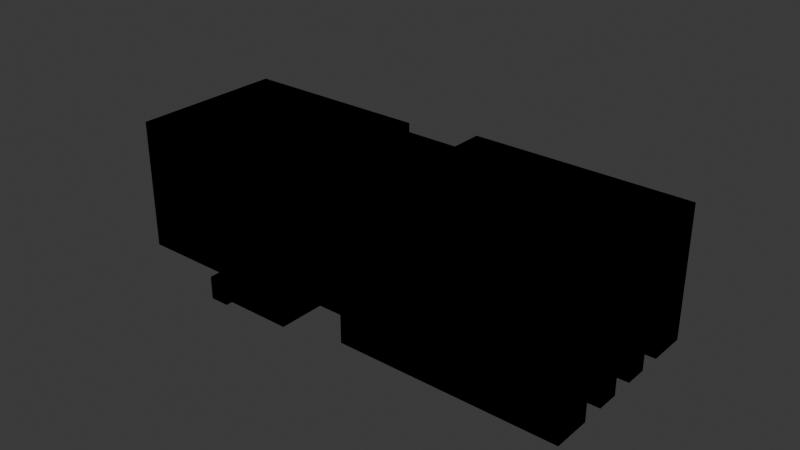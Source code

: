 # Source: level2.blend  (saved by Blender 4.1.24; exported with 4.5.12 LTS)
import bpy
from mathutils import Matrix  # noqa: F401  (used for matrix-valued properties, if any)

bpy.ops.wm.read_factory_settings(use_empty=True)
scene = bpy.context.scene
scene.name = 'Scene'

# ---- collections
col_collection = bpy.data.collections.new('Collection'); scene.collection.children.link(col_collection)

# ---- materials (node trees are filled in below, after node groups)
mat_transparent = bpy.data.materials.new('Transparent')
mat_transparent.surface_render_method = 'BLENDED'
mat_transparent.blend_method = 'BLEND'
mat_transparent.alpha_threshold = 0.0
mat_transparent.roughness = 0.5
mat_transparent.line_color = (0.0, 0.0, 0.0, 1.0)

# ---- node groups
ng_flipfaces = bpy.data.node_groups.new('FlipFaces', 'GeometryNodeTree')
_s = ng_flipfaces.interface.new_socket(name='Geometry', in_out='OUTPUT', socket_type='NodeSocketGeometry')
_s = ng_flipfaces.interface.new_socket(name='Geometry', in_out='INPUT', socket_type='NodeSocketGeometry')
ng_flipfaces.is_modifier = True
_N = ng_flipfaces.nodes; _L = ng_flipfaces.links
n0 = _N.new('NodeGroupInput'); n0.name = 'Group Input'; n0.location = (-340, 0)
n1 = _N.new('NodeGroupOutput'); n1.name = 'Group Output'; n1.location = (200, 0)
n2 = _N.new('GeometryNodeFlipFaces'); n2.name = 'Flip Faces'; n2.location = (-40, -20)
_L.new(n0.outputs[0], n2.inputs[0])
_L.new(n2.outputs[0], n1.inputs[0])
n1.is_active_output = True
ng_collisionshape = bpy.data.node_groups.new('CollisionShape', 'GeometryNodeTree')
_s = ng_collisionshape.interface.new_socket(name='Geometry', in_out='OUTPUT', socket_type='NodeSocketGeometry')
_s = ng_collisionshape.interface.new_socket(name='Geometry', in_out='INPUT', socket_type='NodeSocketGeometry')
_s = ng_collisionshape.interface.new_socket(name='Object', in_out='INPUT', socket_type='NodeSocketObject')
_s = ng_collisionshape.interface.new_socket(name='Value', in_out='INPUT', socket_type='NodeSocketFloat')
_s.default_value = 0.5
_s.min_value = -1e+04
_s.max_value = 1e+04
ng_collisionshape.is_modifier = True
_N = ng_collisionshape.nodes; _L = ng_collisionshape.links
n0 = _N.new('NodeGroupInput'); n0.name = 'Group Input'; n0.location = (-340, 0)
n1 = _N.new('NodeGroupOutput'); n1.name = 'Group Output'; n1.location = (1240, -20)
n2 = _N.new('GeometryNodeObjectInfo'); n2.name = 'Object Info'; n2.location = (-80, 0)
n3 = _N.new('GeometryNodeExtrudeMesh'); n3.name = 'Extrude Mesh'; n3.location = (180, -120)
n3.inputs[4].default_value = False
n4 = _N.new('GeometryNodeJoinGeometry'); n4.name = 'Join Geometry'; n4.location = (800, -20)
n5 = _N.new('GeometryNodeSetMaterial'); n5.name = 'Set Material'; n5.location = (1020, -20)
n5.inputs[2].default_value = mat_transparent
n6 = _N.new('ShaderNodeMath'); n6.name = 'Math'; n6.location = (-20, -360)
n6.operation = 'MULTIPLY'
n6.inputs[1].default_value = -1.0
n7 = _N.new('GeometryNodeExtrudeMesh'); n7.name = 'Extrude Mesh.001'; n7.location = (340, -180)
n7.inputs[4].default_value = False
n8 = _N.new('GeometryNodeExtrudeMesh'); n8.name = 'Extrude Mesh.002'; n8.location = (500, -240)
n8.inputs[4].default_value = False
_L.new(n0.outputs[1], n2.inputs[0])
_L.new(n2.outputs[4], n3.inputs[0])
_L.new(n3.outputs[0], n4.inputs[0])
_L.new(n2.outputs[4], n4.inputs[0])
_L.new(n5.outputs[0], n1.inputs[0])
_L.new(n4.outputs[0], n5.inputs[0])
_L.new(n6.outputs[0], n3.inputs[3])
_L.new(n0.outputs[2], n6.inputs[0])
_L.new(n7.outputs[0], n4.inputs[0])
_L.new(n3.outputs[0], n7.inputs[0])
_L.new(n6.outputs[0], n7.inputs[3])
_L.new(n7.outputs[0], n8.inputs[0])
_L.new(n6.outputs[0], n8.inputs[3])
_L.new(n8.outputs[0], n4.inputs[0])
n1.is_active_output = True
ng_collision = bpy.data.node_groups.new('Collision', 'GeometryNodeTree')
_s = ng_collision.interface.new_socket(name='Geometry', in_out='OUTPUT', socket_type='NodeSocketGeometry')
_s = ng_collision.interface.new_socket(name='Geometry', in_out='INPUT', socket_type='NodeSocketGeometry')
_s = ng_collision.interface.new_socket(name='Object', in_out='INPUT', socket_type='NodeSocketObject')
_s = ng_collision.interface.new_socket(name='Value', in_out='INPUT', socket_type='NodeSocketFloat')
_s.default_value = 0.5
_s.min_value = -1e+04
_s.max_value = 1e+04
ng_collision.is_modifier = True
_N = ng_collision.nodes; _L = ng_collision.links
n0 = _N.new('NodeGroupInput'); n0.name = 'Group Input'; n0.location = (-340, 0)
n1 = _N.new('NodeGroupOutput'); n1.name = 'Group Output'; n1.location = (280, 0)
n2 = _N.new('GeometryNodeGroup'); n2.name = 'Group'; n2.location = (-80, -20)
n2.node_tree = ng_collisionshape
_L.new(n2.outputs[0], n1.inputs[0])
_L.new(n0.outputs[1], n2.inputs[1])
_L.new(n0.outputs[2], n2.inputs[2])
n1.is_active_output = True
ng_geometry_nodes = bpy.data.node_groups.new('Geometry Nodes', 'GeometryNodeTree')
_s = ng_geometry_nodes.interface.new_socket(name='Geometry', in_out='OUTPUT', socket_type='NodeSocketGeometry')
_s = ng_geometry_nodes.interface.new_socket(name='Geometry', in_out='INPUT', socket_type='NodeSocketGeometry')
_s = ng_geometry_nodes.interface.new_socket(name='Object', in_out='INPUT', socket_type='NodeSocketObject')
ng_geometry_nodes.is_modifier = True
_N = ng_geometry_nodes.nodes; _L = ng_geometry_nodes.links
n0 = _N.new('NodeGroupInput'); n0.name = 'Group Input'; n0.location = (-340, 0)
n1 = _N.new('NodeGroupOutput'); n1.name = 'Group Output'; n1.location = (331, 0)
n2 = _N.new('GeometryNodeGroup'); n2.name = 'Group'; n2.location = (-118, -293)
n2.node_tree = ng_collision
n2.inputs[2].default_value = 0.5
n3 = _N.new('GeometryNodeJoinGeometry'); n3.name = 'Join Geometry'; n3.location = (164, 0)
n4 = _N.new('GeometryNodeObjectInfo'); n4.name = 'Object Info'; n4.location = (-177, 129)
n5 = _N.new('GeometryNodeFlipFaces'); n5.name = 'Flip Faces'; n5.location = (-11, -79)
_L.new(n3.outputs[0], n1.inputs[0])
_L.new(n0.outputs[1], n4.inputs[0])
_L.new(n4.outputs[4], n3.inputs[0])
_L.new(n4.outputs[4], n5.inputs[0])
_L.new(n5.outputs[0], n3.inputs[0])
n1.is_active_output = True

# ---- material node trees
mat_transparent.use_nodes = True; mat_transparent.node_tree.nodes.clear()
_N = mat_transparent.node_tree.nodes; _L = mat_transparent.node_tree.links
n0 = _N.new('ShaderNodeOutputMaterial'); n0.name = 'Material Output'; n0.location = (300, 300)
n1 = _N.new('ShaderNodeBsdfPrincipled'); n1.name = 'Principled BSDF'; n1.location = (10, 300)
n1.inputs[3].default_value = 1.45
n1.inputs[4].default_value = 0.0
_L.new(n1.outputs[0], n0.inputs[0])
n0.is_active_output = True

# ---- world
world_world = bpy.data.worlds.new('World'); scene.world = world_world
world_world.use_nodes = True; world_world.node_tree.nodes.clear()
_N = world_world.node_tree.nodes; _L = world_world.node_tree.links
n0 = _N.new('ShaderNodeOutputWorld'); n0.name = 'World Output'; n0.location = (300, 300)
n1 = _N.new('ShaderNodeBackground'); n1.name = 'Background'; n1.location = (10, 300)
n1.inputs[0].default_value = (0.05088, 0.05088, 0.05088, 1.0)
_L.new(n1.outputs[0], n0.inputs[0])
n0.is_active_output = True
world_world.color = (0.05088, 0.05088, 0.05088)
world_world.use_sun_shadow = False
world_world.sun_shadow_jitter_overblur = 0.0

# ---- meshes
me_cube_001 = bpy.data.meshes.new('Cube.001')
me_cube_001.from_pydata([(-3.0, -10.0, 0.0), (-3.0, -10.0, 12.0), (-3.0, -5.0, 0.0), (-3.0, -5.0, 12.0), (3.0, -10.0, 0.0), (3.0, -10.0, 12.0), (3.0, -5.0, 0.0), (3.0, -5.0, 12.0), (-7.66, -5.0, 12.0), (-7.66, -5.0, 0.0), (7.66, -5.0, 0.0), (7.66, -5.0, 12.0), (-7.66, 8.64, 12.0), (-7.66, 8.64, 0.0), (7.66, 8.64, 0.0), (7.66, 8.64, 12.0), (-3.0, -25.0, 0.0), (-3.0, -25.0, 12.0), (3.0, -25.0, 12.0), (3.0, -25.0, 0.0), (-3.0, -30.0, 0.0), (-3.0, -30.0, 12.0), (3.0, -30.0, 12.0), (3.0, -30.0, 0.0), (20.0, -25.0, 12.0), (20.0, -25.0, 0.0), (20.0, -30.0, 12.0), (20.0, -30.0, 0.0), (25.0, -25.0, 12.0), (25.0, -25.0, 0.0), (25.0, -30.0, 12.0), (25.0, -30.0, 0.0), (20.0, -50.0, 12.0), (20.0, -50.0, 0.0), (25.0, -50.0, 12.0), (25.0, -50.0, 0.0), (20.0, -55.0, 12.0), (20.0, -55.0, 0.0), (25.0, -55.0, 12.0), (25.0, -55.0, 0.0), (-10.0, -50.0, 12.0), (-10.0, -50.0, 0.0), (-10.0, -55.0, 12.0), (-10.0, -55.0, 0.0), (-10.0, -46.5, 12.0), (-10.0, -46.5, 0.0), (-10.0, -58.5, 12.0), (-10.0, -58.5, 0.0), (-20.0, -46.5, 12.0), (-20.0, -46.5, 0.0), (-20.0, -58.5, 12.0), (-20.0, -58.5, 0.0), (-19.91, 8.64, 45.0), (-19.91, 8.64, -33.0), (19.91, 8.64, -33.0), (19.91, 8.64, 45.0), (-12.0, 81.0, 16.73), (-12.0, 81.0, -4.726), (12.0, 81.0, -4.726), (12.0, 81.0, 16.73), (-19.91, -1.58, 45.0), (-19.91, -1.58, -33.0), (19.91, -10.92, 45.0), (19.91, -10.92, -33.0), (-19.91, 91.86, 45.0), (-19.91, 91.86, -33.0), (19.91, 101.2, 45.0), (19.91, 101.2, -33.0), (-134.9, -1.58, 45.0), (-134.9, -1.58, -33.0), (134.9, -10.92, 45.0), (134.9, -10.92, -33.0), (-134.9, 91.86, 45.0), (-134.9, 91.86, -33.0), (134.9, 101.2, 45.0), (134.9, 101.2, -33.0), (-19.91, 81.64, 45.0), (-19.91, 81.64, -33.0), (19.91, 81.64, -33.0), (19.91, 81.64, 45.0), (-12.0, 119.0, 16.73), (-12.0, 119.0, -4.726), (12.0, 119.0, -4.726), (12.0, 119.0, 16.73), (-12.0, 139.0, 16.73), (-12.0, 139.0, -4.726), (12.37, 139.0, -4.726), (12.37, 139.0, 16.73), (50.0, 119.0, 16.73), (50.0, 119.0, -4.726), (50.0, 139.0, 16.73), (50.0, 139.0, -4.726), (55.0, 119.0, 16.73), (55.0, 119.0, -4.726), (55.0, 139.0, 16.73), (55.0, 139.0, -4.726), (65.0, 119.0, 16.73), (65.0, 119.0, -4.726), (65.0, 139.0, 16.73), (65.0, 139.0, -4.726), (50.0, 139.0, 4.0), (55.0, 139.0, 4.0), (52.5, 139.0, 16.73), (52.5, 139.0, -4.726), (52.5, 139.0, 4.0), (50.0, 160.0, 4.0), (50.0, 160.0, -4.726), (55.0, 160.0, 4.0), (55.0, 160.0, -4.726), (52.5, 160.0, -4.726), (52.5, 160.0, 4.0), (30.0, 139.0, 4.0), (30.0, 139.0, -4.726), (30.0, 160.0, 4.0), (30.0, 160.0, -4.726), (52.5, 139.0, 11.0), (55.0, 139.0, 11.0), (50.0, 139.0, 11.0), (52.5, 160.0, 11.0), (55.0, 160.0, 11.0), (50.0, 160.0, 11.0), (30.0, 139.0, 11.0), (30.0, 160.0, 11.0), (134.9, -10.92, 33.86), (134.9, -10.92, 22.71), (134.9, -10.92, 11.57), (134.9, -10.92, 0.4286), (134.9, -10.92, -10.71), (134.9, -10.92, -21.86), (134.9, 101.2, 33.86), (134.9, 101.2, 22.71), (134.9, 101.2, 11.57), (134.9, 101.2, 0.4286), (134.9, 101.2, -10.71), (134.9, 101.2, -21.86), (134.9, 11.77, -33.0), (134.9, 25.12, -33.0), (134.9, 38.47, -33.0), (134.9, 51.81, -33.0), (134.9, 65.16, -33.0), (134.9, 78.51, -33.0), (134.9, 78.51, 45.0), (134.9, 65.16, 45.0), (134.9, 51.81, 45.0), (134.9, 38.47, 45.0), (134.9, 25.12, 45.0), (134.9, 11.77, 45.0), (134.9, 11.77, 33.86), (134.9, 25.12, 33.86), (134.9, 38.47, 33.86), (134.9, 51.81, 33.86), (134.9, 65.16, 33.86), (134.9, 78.51, 33.86), (134.9, 11.77, 22.71), (134.9, 25.12, 22.71), (134.9, 38.47, 22.71), (134.9, 51.81, 22.71), (134.9, 65.16, 22.71), (134.9, 78.51, 22.71), (134.9, 11.77, 11.57), (134.9, 25.12, 11.57), (134.9, 38.47, 11.57), (134.9, 51.81, 11.57), (134.9, 65.16, 11.57), (134.9, 78.51, 11.57), (134.9, 11.77, 0.4286), (134.9, 25.12, 0.4286), (134.9, 38.47, 0.4286), (134.9, 51.81, 0.4286), (134.9, 65.16, 0.4286), (134.9, 78.51, 0.4286), (134.9, 11.77, -10.71), (134.9, 25.12, -10.71), (134.9, 38.47, -10.71), (134.9, 51.81, -10.71), (134.9, 65.16, -10.71), (134.9, 78.51, -10.71), (134.9, 11.77, -21.86), (134.9, 25.12, -21.86), (134.9, 38.47, -21.86), (134.9, 51.81, -21.86), (134.9, 65.16, -21.86), (134.9, 78.51, -21.86), (149.9, -10.92, -21.86), (149.9, -10.92, -33.0), (149.9, 101.2, -21.86), (149.9, 101.2, -33.0), (149.9, 78.51, -33.0), (149.9, 11.77, 45.0), (149.9, -10.92, 45.0), (149.9, -10.92, 33.86), (149.9, -10.92, 22.71), (149.9, -10.92, 11.57), (149.9, -10.92, 0.4286), (149.9, -10.92, -10.71), (149.9, 101.2, 45.0), (149.9, 101.2, 33.86), (149.9, 101.2, 22.71), (149.9, 101.2, 11.57), (149.9, 101.2, 0.4286), (149.9, 101.2, -10.71), (149.9, 11.77, -33.0), (149.9, 25.12, -33.0), (149.9, 38.47, -33.0), (149.9, 51.81, -33.0), (149.9, 65.16, -33.0), (149.9, 78.51, 45.0), (149.9, 65.16, 45.0), (149.9, 51.81, 45.0), (149.9, 38.47, 45.0), (149.9, 25.12, 45.0), (149.9, 78.51, 33.86), (149.9, 11.77, 33.86), (149.9, 25.12, 33.86), (149.9, 38.47, 33.86), (149.9, 51.81, 33.86), (149.9, 65.16, 33.86), (149.9, 78.51, 22.71), (149.9, 11.77, 22.71), (149.9, 25.12, 22.71), (149.9, 38.47, 22.71), (149.9, 51.81, 22.71), (149.9, 65.16, 22.71), (149.9, 78.51, 11.57), (149.9, 11.77, 11.57), (149.9, 25.12, 11.57), (149.9, 38.47, 11.57), (149.9, 51.81, 11.57), (149.9, 65.16, 11.57), (149.9, 78.51, 0.4286), (149.9, 11.77, 0.4286), (149.9, 25.12, 0.4286), (149.9, 38.47, 0.4286), (149.9, 51.81, 0.4286), (149.9, 65.16, 0.4286), (149.9, 78.51, -10.71), (149.9, 11.77, -10.71), (149.9, 25.12, -10.71), (149.9, 38.47, -10.71), (149.9, 51.81, -10.71), (149.9, 65.16, -10.71), (149.9, 78.51, -21.86), (149.9, 11.77, -21.86), (149.9, 25.12, -21.86), (149.9, 38.47, -21.86), (149.9, 51.81, -21.86), (149.9, 65.16, -21.86)], [], [(0, 1, 3, 2), (7, 6, 10, 11), (6, 7, 5, 4), (0, 4, 19, 16), (2, 6, 4, 0), (7, 3, 1, 5), (10, 9, 13, 14), (6, 2, 9, 10), (3, 7, 11, 8), (2, 3, 8, 9), (12, 15, 55, 52), (8, 11, 15, 12), (9, 8, 12, 13), (11, 10, 14, 15), (16, 19, 23, 20), (5, 1, 17, 18), (4, 5, 18, 19), (1, 0, 16, 17), (23, 22, 21, 20), (17, 16, 20, 21), (18, 17, 21, 22), (18, 22, 26, 24), (27, 25, 29, 31), (22, 23, 27, 26), (19, 18, 24, 25), (23, 19, 25, 27), (29, 28, 30, 31), (25, 24, 28, 29), (24, 26, 30, 28), (30, 26, 32, 34), (34, 32, 36, 38), (27, 31, 35, 33), (31, 30, 34, 35), (26, 27, 33, 32), (36, 37, 39, 38), (35, 34, 38, 39), (33, 35, 39, 37), (36, 32, 40, 42), (40, 41, 45, 44), (37, 36, 42, 43), (33, 37, 43, 41), (32, 33, 41, 40), (45, 47, 51, 49), (41, 43, 47, 45), (43, 42, 46, 47), (42, 40, 44, 46), (48, 49, 51, 50), (47, 46, 50, 51), (46, 44, 48, 50), (44, 45, 49, 48), (52, 76, 64, 60), (13, 12, 52, 53), (15, 14, 54, 55), (14, 13, 53, 54), (56, 59, 83, 80), (54, 53, 77, 78), (52, 55, 79, 76), (76, 77, 65, 64), (62, 63, 71, 128, 127, 126, 125, 124, 123, 70), (67, 66, 74, 129, 130, 131, 132, 133, 134, 75), (79, 55, 62, 66), (53, 52, 60, 61), (78, 79, 66, 67), (77, 53, 61, 65), (55, 54, 63, 62), (54, 78, 67, 63), (179, 173, 238, 244), (69, 68, 72, 73), (65, 61, 69, 73), (63, 67, 75, 140, 139, 138, 137, 136, 135, 71), (64, 65, 73, 72), (61, 60, 68, 69), (60, 64, 72, 68), (66, 62, 70, 146, 145, 144, 143, 142, 141, 74), (56, 57, 77, 76), (57, 58, 78, 77), (59, 56, 76, 79), (58, 59, 79, 78), (81, 80, 84, 85), (57, 56, 80, 81), (59, 58, 82, 83), (58, 57, 81, 82), (85, 84, 87, 86), (86, 87, 90, 100, 91), (82, 81, 85, 86), (80, 83, 87, 84), (90, 88, 92, 94, 102), (83, 82, 89, 88), (82, 86, 91, 89), (87, 83, 88, 90), (93, 95, 99, 97), (104, 102, 94, 101), (89, 91, 103, 95, 93), (88, 89, 93, 92), (96, 97, 99, 98), (92, 93, 97, 96), (94, 92, 96, 98), (95, 101, 94, 98, 99), (103, 91, 106, 109), (95, 103, 109, 108), (100, 90, 102, 104), (109, 110, 107, 108), (106, 105, 110, 109), (91, 100, 111, 112), (104, 101, 116, 115), (101, 95, 108, 107), (107, 110, 118, 119), (112, 111, 113, 114), (105, 106, 114, 113), (113, 111, 121, 122), (106, 91, 112, 114), (115, 116, 119, 118), (117, 115, 118, 120), (117, 120, 122, 121), (111, 100, 117, 121), (110, 105, 120, 118), (101, 107, 119, 116), (105, 113, 122, 120), (100, 104, 115, 117), (141, 152, 211, 206), (172, 178, 243, 237), (74, 141, 206, 195), (151, 142, 207, 216), (177, 171, 236, 242), (143, 150, 215, 208), (170, 176, 235, 229), (146, 147, 148, 145), (138, 139, 205, 204), (144, 149, 150, 143), (149, 144, 209, 214), (142, 151, 152, 141), (175, 169, 234, 240), (147, 153, 154, 148), (145, 148, 213, 210), (149, 155, 156, 150), (168, 174, 239, 233), (151, 157, 158, 152), (136, 137, 203, 202), (153, 159, 160, 154), (147, 146, 188, 212), (155, 161, 162, 156), (173, 167, 232, 238), (157, 163, 164, 158), (166, 172, 237, 231), (159, 165, 166, 160), (71, 135, 201, 184), (161, 167, 168, 162), (171, 165, 230, 236), (163, 169, 170, 164), (134, 133, 200, 185), (165, 171, 172, 166), (164, 170, 229, 223), (167, 173, 174, 168), (133, 132, 199, 200), (169, 175, 176, 170), (169, 163, 228, 234), (171, 177, 178, 172), (132, 131, 198, 199), (173, 179, 180, 174), (162, 168, 233, 227), (175, 181, 182, 176), (131, 130, 197, 198), (177, 135, 136, 178), (167, 161, 226, 232), (179, 137, 138, 180), (130, 129, 196, 197), (181, 139, 140, 182), (241, 187, 186, 185), (206, 211, 196, 195), (211, 217, 197, 196), (217, 223, 198, 197), (223, 229, 199, 198), (229, 235, 200, 199), (235, 241, 185, 200), (189, 190, 212, 188), (210, 213, 214, 209), (208, 215, 216, 207), (190, 191, 218, 212), (213, 219, 220, 214), (215, 221, 222, 216), (191, 192, 224, 218), (219, 225, 226, 220), (221, 227, 228, 222), (192, 193, 230, 224), (225, 231, 232, 226), (227, 233, 234, 228), (193, 194, 236, 230), (231, 237, 238, 232), (233, 239, 240, 234), (194, 183, 242, 236), (237, 243, 244, 238), (239, 245, 246, 240), (183, 184, 201, 242), (243, 202, 203, 244), (245, 204, 205, 246), (153, 147, 212, 218), (142, 143, 208, 207), (174, 180, 245, 239), (148, 154, 219, 213), (181, 175, 240, 246), (155, 149, 214, 220), (144, 145, 210, 209), (176, 182, 241, 235), (150, 156, 221, 215), (135, 177, 242, 201), (157, 151, 216, 222), (128, 71, 184, 183), (178, 136, 202, 243), (152, 158, 217, 211), (137, 179, 244, 203), (159, 153, 218, 224), (75, 134, 185, 186), (70, 123, 190, 189), (180, 138, 204, 245), (154, 160, 225, 219), (140, 75, 186, 187), (123, 124, 191, 190), (139, 181, 246, 205), (161, 155, 220, 226), (146, 70, 189, 188), (124, 125, 192, 191), (182, 140, 187, 241), (156, 162, 227, 221), (125, 126, 193, 192), (163, 157, 222, 228), (126, 127, 194, 193), (158, 164, 223, 217), (127, 128, 183, 194), (165, 159, 224, 230), (129, 74, 195, 196), (160, 166, 231, 225)])
_uv = me_cube_001.uv_layers.new(name='UVMap')
_uv.uv.foreach_set('vector', [0.375, 0.0, 0.625, 0.0, 0.625, 0.25, 0.375, 0.25, 0.625, 0.5, 0.375, 0.5, 0.375, 0.5, 0.625, 0.5, 0.375, 0.5, 0.625, 0.5, 0.625, 0.75, 0.375, 0.75, 0.125, 0.75, 0.375, 0.75, 0.375, 0.75, 0.125, 0.75, 0.125, 0.5, 0.375, 0.5, 0.375, 0.75, 0.125, 0.75, 0.625, 0.5, 0.875, 0.5, 0.875, 0.75, 0.625, 0.75, 0.375, 0.5, 0.125, 0.5, 0.125, 0.5, 0.375, 0.5, 0.375, 0.5, 0.125, 0.5, 0.125, 0.5, 0.375, 0.5, 0.875, 0.5, 0.625, 0.5, 0.625, 0.5, 0.875, 0.5, 0.375, 0.25, 0.625, 0.25, 0.625, 0.25, 0.375, 0.25, 0.875, 0.5, 0.625, 0.5, 0.625, 0.5, 0.875, 0.5, 0.875, 0.5, 0.625, 0.5, 0.625, 0.5, 0.875, 0.5, 0.375, 0.25, 0.625, 0.25, 0.625, 0.25, 0.375, 0.25, 0.625, 0.5, 0.375, 0.5, 0.375, 0.5, 0.625, 0.5, 0.125, 0.75, 0.375, 0.75, 0.375, 0.75, 0.125, 0.75, 0.625, 0.75, 0.875, 0.75, 0.875, 0.75, 0.625, 0.75, 0.375, 0.75, 0.625, 0.75, 0.625, 0.75, 0.375, 0.75, 0.625, 0.0, 0.375, 0.0, 0.375, 0.0, 0.625, 0.0, 0.375, 0.75, 0.625, 0.75, 0.625, 1.0, 0.375, 1.0, 0.625, 0.0, 0.375, 0.0, 0.375, 0.0, 0.625, 0.0, 0.625, 0.75, 0.875, 0.75, 0.875, 0.75, 0.625, 0.75, 0.625, 0.75, 0.625, 0.75, 0.625, 0.75, 0.625, 0.75, 0.375, 0.75, 0.375, 0.75, 0.375, 0.75, 0.375, 0.75, 0.625, 0.75, 0.375, 0.75, 0.375, 0.75, 0.625, 0.75, 0.375, 0.75, 0.625, 0.75, 0.625, 0.75, 0.375, 0.75, 0.375, 0.75, 0.375, 0.75, 0.375, 0.75, 0.375, 0.75, 0.375, 0.75, 0.625, 0.75, 0.625, 0.75, 0.375, 0.75, 0.375, 0.75, 0.625, 0.75, 0.625, 0.75, 0.375, 0.75, 0.625, 0.75, 0.625, 0.75, 0.625, 0.75, 0.625, 0.75, 0.625, 0.75, 0.625, 0.75, 0.625, 0.75, 0.625, 0.75, 0.625, 0.75, 0.625, 0.75, 0.625, 0.75, 0.625, 0.75, 0.375, 0.75, 0.375, 0.75, 0.375, 0.75, 0.375, 0.75, 0.375, 0.75, 0.625, 0.75, 0.625, 0.75, 0.375, 0.75, 0.625, 0.75, 0.375, 0.75, 0.375, 0.75, 0.625, 0.75, 0.625, 0.75, 0.375, 0.75, 0.375, 0.75, 0.625, 0.75, 0.375, 0.75, 0.625, 0.75, 0.625, 0.75, 0.375, 0.75, 0.375, 0.75, 0.375, 0.75, 0.375, 0.75, 0.375, 0.75, 0.625, 0.75, 0.625, 0.75, 0.625, 0.75, 0.625, 0.75, 0.625, 0.75, 0.375, 0.75, 0.375, 0.75, 0.625, 0.75, 0.375, 0.75, 0.625, 0.75, 0.625, 0.75, 0.375, 0.75, 0.375, 0.75, 0.375, 0.75, 0.375, 0.75, 0.375, 0.75, 0.625, 0.75, 0.375, 0.75, 0.375, 0.75, 0.625, 0.75, 0.375, 0.75, 0.375, 0.75, 0.375, 0.75, 0.375, 0.75, 0.375, 0.75, 0.375, 0.75, 0.375, 0.75, 0.375, 0.75, 0.375, 0.75, 0.625, 0.75, 0.625, 0.75, 0.375, 0.75, 0.625, 0.75, 0.625, 0.75, 0.625, 0.75, 0.625, 0.75, 0.625, 0.75, 0.375, 0.75, 0.375, 0.75, 0.625, 0.75, 0.375, 0.75, 0.625, 0.75, 0.625, 0.75, 0.375, 0.75, 0.625, 0.75, 0.625, 0.75, 0.625, 0.75, 0.625, 0.75, 0.625, 0.75, 0.375, 0.75, 0.375, 0.75, 0.625, 0.75, 0.875, 0.5, 0.875, 0.5, 0.875, 0.5, 0.875, 0.5, 0.375, 0.25, 0.625, 0.25, 0.625, 0.25, 0.375, 0.25, 0.625, 0.5, 0.375, 0.5, 0.375, 0.5, 0.625, 0.5, 0.375, 0.5, 0.125, 0.5, 0.125, 0.5, 0.375, 0.5, 0.5859, 0.3265, 0.5859, 0.4235, 0.5859, 0.4235, 0.5859, 0.3265, 0.375, 0.5, 0.125, 0.5, 0.125, 0.5, 0.375, 0.5, 0.875, 0.5, 0.625, 0.5, 0.625, 0.5, 0.875, 0.5, 0.625, 0.25, 0.375, 0.25, 0.375, 0.25, 0.625, 0.25, 0.625, 0.5, 0.375, 0.5, 0.375, 0.5, 0.4107, 0.5, 0.4464, 0.5, 0.4821, 0.5, 0.5179, 0.5, 0.5536, 0.5, 0.5893, 0.5, 0.625, 0.5, 0.375, 0.5, 0.625, 0.5, 0.625, 0.5, 0.5893, 0.5, 0.5536, 0.5, 0.5179, 0.5, 0.4821, 0.5, 0.4464, 0.5, 0.4107, 0.5, 0.375, 0.5, 0.625, 0.5, 0.625, 0.5, 0.625, 0.5, 0.625, 0.5, 0.375, 0.25, 0.625, 0.25, 0.625, 0.25, 0.375, 0.25, 0.375, 0.5, 0.625, 0.5, 0.625, 0.5, 0.375, 0.5, 0.125, 0.5, 0.125, 0.5, 0.125, 0.5, 0.125, 0.5, 0.625, 0.5, 0.375, 0.5, 0.375, 0.5, 0.625, 0.5, 0.375, 0.5, 0.375, 0.5, 0.375, 0.5, 0.375, 0.5, 0.4107, 0.5, 0.4464, 0.5, 0.4464, 0.5, 0.4107, 0.5, 0.375, 0.25, 0.625, 0.25, 0.625, 0.25, 0.375, 0.25, 0.125, 0.5, 0.125, 0.5, 0.125, 0.5, 0.125, 0.5, 0.375, 0.5, 0.375, 0.5, 0.375, 0.5, 0.375, 0.5, 0.375, 0.5, 0.375, 0.5, 0.375, 0.5, 0.375, 0.5, 0.375, 0.5, 0.375, 0.5, 0.625, 0.25, 0.375, 0.25, 0.375, 0.25, 0.625, 0.25, 0.375, 0.25, 0.625, 0.25, 0.625, 0.25, 0.375, 0.25, 0.875, 0.5, 0.875, 0.5, 0.875, 0.5, 0.875, 0.5, 0.625, 0.5, 0.625, 0.5, 0.625, 0.5, 0.625, 0.5, 0.625, 0.5, 0.625, 0.5, 0.625, 0.5, 0.625, 0.5, 0.625, 0.5, 0.625, 0.5, 0.5859, 0.3265, 0.4141, 0.3265, 0.375, 0.25, 0.625, 0.25, 0.4141, 0.3265, 0.4141, 0.4235, 0.375, 0.5, 0.375, 0.25, 0.5859, 0.4235, 0.5859, 0.3265, 0.625, 0.25, 0.625, 0.5, 0.4141, 0.4235, 0.5859, 0.4235, 0.625, 0.5, 0.375, 0.5, 0.4141, 0.3265, 0.5859, 0.3265, 0.5859, 0.3265, 0.4141, 0.3265, 0.4141, 0.3265, 0.5859, 0.3265, 0.5859, 0.3265, 0.4141, 0.3265, 0.5859, 0.4235, 0.4141, 0.4235, 0.4141, 0.4235, 0.5859, 0.4235, 0.4141, 0.4235, 0.4141, 0.3265, 0.4141, 0.3265, 0.4141, 0.4235, 0.4141, 0.3265, 0.5859, 0.3265, 0.5859, 0.4235, 0.4141, 0.4235, 0.4141, 0.4235, 0.5859, 0.4235, 0.5859, 0.4235, 0.5, 0.4235, 0.4141, 0.4235, 0.4141, 0.4235, 0.4141, 0.3265, 0.4141, 0.3265, 0.4141, 0.4235, 0.5859, 0.3265, 0.5859, 0.4235, 0.5859, 0.4235, 0.5859, 0.3265, 0.5859, 0.4235, 0.5859, 0.4235, 0.5859, 0.4235, 0.5859, 0.4235, 0.5859, 0.4235, 0.5859, 0.4235, 0.4141, 0.4235, 0.4141, 0.4235, 0.5859, 0.4235, 0.4141, 0.4235, 0.4141, 0.4235, 0.4141, 0.4235, 0.4141, 0.4235, 0.5859, 0.4235, 0.5859, 0.4235, 0.5859, 0.4235, 0.5859, 0.4235, 0.4141, 0.4235, 0.4141, 0.4235, 0.4141, 0.4235, 0.4141, 0.4235, 0.5, 0.4235, 0.5859, 0.4235, 0.5859, 0.4235, 0.5, 0.4235, 0.4141, 0.4235, 0.4141, 0.4235, 0.4141, 0.4235, 0.4141, 0.4235, 0.4141, 0.4235, 0.5859, 0.4235, 0.4141, 0.4235, 0.4141, 0.4235, 0.5859, 0.4235, 0.5859, 0.4235, 0.4141, 0.4235, 0.4141, 0.4235, 0.5859, 0.4235, 0.5859, 0.4235, 0.4141, 0.4235, 0.4141, 0.4235, 0.5859, 0.4235, 0.5859, 0.4235, 0.5859, 0.4235, 0.5859, 0.4235, 0.5859, 0.4235, 0.4141, 0.4235, 0.5, 0.4235, 0.5859, 0.4235, 0.5859, 0.4235, 0.4141, 0.4235, 0.4141, 0.4235, 0.4141, 0.4235, 0.4141, 0.4235, 0.4141, 0.4235, 0.4141, 0.4235, 0.4141, 0.4235, 0.4141, 0.4235, 0.4141, 0.4235, 0.5, 0.4235, 0.5859, 0.4235, 0.5859, 0.4235, 0.5, 0.4235, 0.4141, 0.4235, 0.5, 0.4235, 0.5, 0.4235, 0.4141, 0.4235, 0.4141, 0.4235, 0.5, 0.4235, 0.5, 0.4235, 0.4141, 0.4235, 0.4141, 0.4235, 0.5, 0.4235, 0.5, 0.4235, 0.4141, 0.4235, 0.5, 0.4235, 0.5, 0.4235, 0.5, 0.4235, 0.5, 0.4235, 0.5, 0.4235, 0.4141, 0.4235, 0.4141, 0.4235, 0.5, 0.4235, 0.5, 0.4235, 0.5, 0.4235, 0.5, 0.4235, 0.5, 0.4235, 0.4141, 0.4235, 0.5, 0.4235, 0.5, 0.4235, 0.4141, 0.4235, 0.5, 0.4235, 0.4141, 0.4235, 0.4141, 0.4235, 0.5, 0.4235, 0.5, 0.4235, 0.5, 0.4235, 0.5, 0.4235, 0.5, 0.4235, 0.4141, 0.4235, 0.4141, 0.4235, 0.4141, 0.4235, 0.4141, 0.4235, 0.5, 0.4235, 0.5, 0.4235, 0.5, 0.4235, 0.5, 0.4235, 0.5, 0.4235, 0.5, 0.4235, 0.5, 0.4235, 0.5, 0.4235, 0.5, 0.4235, 0.5, 0.4235, 0.5, 0.4235, 0.5, 0.4235, 0.5, 0.4235, 0.5, 0.4235, 0.5, 0.4235, 0.5, 0.4235, 0.5, 0.4235, 0.5, 0.4235, 0.5, 0.4235, 0.5, 0.4235, 0.5, 0.4235, 0.5, 0.4235, 0.5, 0.4235, 0.5, 0.4235, 0.5, 0.4235, 0.5, 0.4235, 0.5, 0.4235, 0.5, 0.4235, 0.5, 0.4235, 0.5, 0.4235, 0.5, 0.4235, 0.5, 0.4235, 0.625, 0.5, 0.5893, 0.5, 0.5893, 0.5, 0.625, 0.5, 0.4464, 0.5, 0.4107, 0.5, 0.4107, 0.5, 0.4464, 0.5, 0.625, 0.5, 0.625, 0.5, 0.625, 0.5, 0.625, 0.5, 0.5893, 0.5, 0.625, 0.5, 0.625, 0.5, 0.5893, 0.5, 0.4107, 0.5, 0.4464, 0.5, 0.4464, 0.5, 0.4107, 0.5, 0.625, 0.5, 0.5893, 0.5, 0.5893, 0.5, 0.625, 0.5, 0.4821, 0.5, 0.4464, 0.5, 0.4464, 0.5, 0.4821, 0.5, 0.625, 0.5, 0.5893, 0.5, 0.5893, 0.5, 0.625, 0.5, 0.375, 0.5, 0.375, 0.5, 0.375, 0.5, 0.375, 0.5, 0.625, 0.5, 0.5893, 0.5, 0.5893, 0.5, 0.625, 0.5, 0.5893, 0.5, 0.625, 0.5, 0.625, 0.5, 0.5893, 0.5, 0.625, 0.5, 0.5893, 0.5, 0.5893, 0.5, 0.625, 0.5, 0.4464, 0.5, 0.4821, 0.5, 0.4821, 0.5, 0.4464, 0.5, 0.5893, 0.5, 0.5536, 0.5, 0.5536, 0.5, 0.5893, 0.5, 0.625, 0.5, 0.5893, 0.5, 0.5893, 0.5, 0.625, 0.5, 0.5893, 0.5, 0.5536, 0.5, 0.5536, 0.5, 0.5893, 0.5, 0.4821, 0.5, 0.4464, 0.5, 0.4464, 0.5, 0.4821, 0.5, 0.5893, 0.5, 0.5536, 0.5, 0.5536, 0.5, 0.5893, 0.5, 0.375, 0.5, 0.375, 0.5, 0.375, 0.5, 0.375, 0.5, 0.5536, 0.5, 0.5179, 0.5, 0.5179, 0.5, 0.5536, 0.5, 0.5893, 0.5, 0.625, 0.5, 0.625, 0.5, 0.5893, 0.5, 0.5536, 0.5, 0.5179, 0.5, 0.5179, 0.5, 0.5536, 0.5, 0.4464, 0.5, 0.4821, 0.5, 0.4821, 0.5, 0.4464, 0.5, 0.5536, 0.5, 0.5179, 0.5, 0.5179, 0.5, 0.5536, 0.5, 0.4821, 0.5, 0.4464, 0.5, 0.4464, 0.5, 0.4821, 0.5, 0.5179, 0.5, 0.4821, 0.5, 0.4821, 0.5, 0.5179, 0.5, 0.375, 0.5, 0.375, 0.5, 0.375, 0.5, 0.375, 0.5, 0.5179, 0.5, 0.4821, 0.5, 0.4821, 0.5, 0.5179, 0.5, 0.4464, 0.5, 0.4821, 0.5, 0.4821, 0.5, 0.4464, 0.5, 0.5179, 0.5, 0.4821, 0.5, 0.4821, 0.5, 0.5179, 0.5, 0.4107, 0.5, 0.4464, 0.5, 0.4464, 0.5, 0.4107, 0.5, 0.4821, 0.5, 0.4464, 0.5, 0.4464, 0.5, 0.4821, 0.5, 0.5179, 0.5, 0.4821, 0.5, 0.4821, 0.5, 0.5179, 0.5, 0.4821, 0.5, 0.4464, 0.5, 0.4464, 0.5, 0.4821, 0.5, 0.4464, 0.5, 0.4821, 0.5, 0.4821, 0.5, 0.4464, 0.5, 0.4821, 0.5, 0.4464, 0.5, 0.4464, 0.5, 0.4821, 0.5, 0.4821, 0.5, 0.5179, 0.5, 0.5179, 0.5, 0.4821, 0.5, 0.4464, 0.5, 0.4107, 0.5, 0.4107, 0.5, 0.4464, 0.5, 0.4821, 0.5, 0.5179, 0.5, 0.5179, 0.5, 0.4821, 0.5, 0.4464, 0.5, 0.4107, 0.5, 0.4107, 0.5, 0.4464, 0.5, 0.5179, 0.5, 0.4821, 0.5, 0.4821, 0.5, 0.5179, 0.5, 0.4464, 0.5, 0.4107, 0.5, 0.4107, 0.5, 0.4464, 0.5, 0.5179, 0.5, 0.5536, 0.5, 0.5536, 0.5, 0.5179, 0.5, 0.4107, 0.5, 0.375, 0.5, 0.375, 0.5, 0.4107, 0.5, 0.4821, 0.5, 0.5179, 0.5, 0.5179, 0.5, 0.4821, 0.5, 0.4107, 0.5, 0.375, 0.5, 0.375, 0.5, 0.4107, 0.5, 0.5536, 0.5, 0.5893, 0.5, 0.5893, 0.5, 0.5536, 0.5, 0.4107, 0.5, 0.375, 0.5, 0.375, 0.5, 0.4107, 0.5, 0.4107, 0.5, 0.375, 0.5, 0.375, 0.5, 0.4107, 0.5, 0.625, 0.5, 0.5893, 0.5, 0.5893, 0.5, 0.625, 0.5, 0.5893, 0.5, 0.5536, 0.5, 0.5536, 0.5, 0.5893, 0.5, 0.5536, 0.5, 0.5179, 0.5, 0.5179, 0.5, 0.5536, 0.5, 0.5179, 0.5, 0.4821, 0.5, 0.4821, 0.5, 0.5179, 0.5, 0.4821, 0.5, 0.4464, 0.5, 0.4464, 0.5, 0.4821, 0.5, 0.4464, 0.5, 0.4107, 0.5, 0.4107, 0.5, 0.4464, 0.5, 0.625, 0.5, 0.5893, 0.5, 0.5893, 0.5, 0.625, 0.5, 0.625, 0.5, 0.5893, 0.5, 0.5893, 0.5, 0.625, 0.5, 0.625, 0.5, 0.5893, 0.5, 0.5893, 0.5, 0.625, 0.5, 0.5893, 0.5, 0.5536, 0.5, 0.5536, 0.5, 0.5893, 0.5, 0.5893, 0.5, 0.5536, 0.5, 0.5536, 0.5, 0.5893, 0.5, 0.5893, 0.5, 0.5536, 0.5, 0.5536, 0.5, 0.5893, 0.5, 0.5536, 0.5, 0.5179, 0.5, 0.5179, 0.5, 0.5536, 0.5, 0.5536, 0.5, 0.5179, 0.5, 0.5179, 0.5, 0.5536, 0.5, 0.5536, 0.5, 0.5179, 0.5, 0.5179, 0.5, 0.5536, 0.5, 0.5179, 0.5, 0.4821, 0.5, 0.4821, 0.5, 0.5179, 0.5, 0.5179, 0.5, 0.4821, 0.5, 0.4821, 0.5, 0.5179, 0.5, 0.5179, 0.5, 0.4821, 0.5, 0.4821, 0.5, 0.5179, 0.5, 0.4821, 0.5, 0.4464, 0.5, 0.4464, 0.5, 0.4821, 0.5, 0.4821, 0.5, 0.4464, 0.5, 0.4464, 0.5, 0.4821, 0.5, 0.4821, 0.5, 0.4464, 0.5, 0.4464, 0.5, 0.4821, 0.5, 0.4464, 0.5, 0.4107, 0.5, 0.4107, 0.5, 0.4464, 0.5, 0.4464, 0.5, 0.4107, 0.5, 0.4107, 0.5, 0.4464, 0.5, 0.4464, 0.5, 0.4107, 0.5, 0.4107, 0.5, 0.4464, 0.5, 0.4107, 0.5, 0.375, 0.5, 0.375, 0.5, 0.4107, 0.5, 0.4107, 0.5, 0.375, 0.5, 0.375, 0.5, 0.4107, 0.5, 0.4107, 0.5, 0.375, 0.5, 0.375, 0.5, 0.4107, 0.5, 0.5536, 0.5, 0.5893, 0.5, 0.5893, 0.5, 0.5536, 0.5, 0.625, 0.5, 0.625, 0.5, 0.625, 0.5, 0.625, 0.5, 0.4464, 0.5, 0.4107, 0.5, 0.4107, 0.5, 0.4464, 0.5, 0.5893, 0.5, 0.5536, 0.5, 0.5536, 0.5, 0.5893, 0.5, 0.4107, 0.5, 0.4464, 0.5, 0.4464, 0.5, 0.4107, 0.5, 0.5536, 0.5, 0.5893, 0.5, 0.5893, 0.5, 0.5536, 0.5, 0.625, 0.5, 0.625, 0.5, 0.625, 0.5, 0.625, 0.5, 0.4464, 0.5, 0.4107, 0.5, 0.4107, 0.5, 0.4464, 0.5, 0.5893, 0.5, 0.5536, 0.5, 0.5536, 0.5, 0.5893, 0.5, 0.375, 0.5, 0.4107, 0.5, 0.4107, 0.5, 0.375, 0.5, 0.5536, 0.5, 0.5893, 0.5, 0.5893, 0.5, 0.5536, 0.5, 0.4107, 0.5, 0.375, 0.5, 0.375, 0.5, 0.4107, 0.5, 0.4107, 0.5, 0.375, 0.5, 0.375, 0.5, 0.4107, 0.5, 0.5893, 0.5, 0.5536, 0.5, 0.5536, 0.5, 0.5893, 0.5, 0.375, 0.5, 0.4107, 0.5, 0.4107, 0.5, 0.375, 0.5, 0.5179, 0.5, 0.5536, 0.5, 0.5536, 0.5, 0.5179, 0.5, 0.375, 0.5, 0.4107, 0.5, 0.4107, 0.5, 0.375, 0.5, 0.625, 0.5, 0.5893, 0.5, 0.5893, 0.5, 0.625, 0.5, 0.4107, 0.5, 0.375, 0.5, 0.375, 0.5, 0.4107, 0.5, 0.5536, 0.5, 0.5179, 0.5, 0.5179, 0.5, 0.5536, 0.5, 0.375, 0.5, 0.375, 0.5, 0.375, 0.5, 0.375, 0.5, 0.5893, 0.5, 0.5536, 0.5, 0.5536, 0.5, 0.5893, 0.5, 0.375, 0.5, 0.4107, 0.5, 0.4107, 0.5, 0.375, 0.5, 0.5179, 0.5, 0.5536, 0.5, 0.5536, 0.5, 0.5179, 0.5, 0.625, 0.5, 0.625, 0.5, 0.625, 0.5, 0.625, 0.5, 0.5536, 0.5, 0.5179, 0.5, 0.5179, 0.5, 0.5536, 0.5, 0.4107, 0.5, 0.375, 0.5, 0.375, 0.5, 0.4107, 0.5, 0.5536, 0.5, 0.5179, 0.5, 0.5179, 0.5, 0.5536, 0.5, 0.5179, 0.5, 0.4821, 0.5, 0.4821, 0.5, 0.5179, 0.5, 0.5179, 0.5, 0.5536, 0.5, 0.5536, 0.5, 0.5179, 0.5, 0.4821, 0.5, 0.4464, 0.5, 0.4464, 0.5, 0.4821, 0.5, 0.5536, 0.5, 0.5179, 0.5, 0.5179, 0.5, 0.5536, 0.5, 0.4464, 0.5, 0.4107, 0.5, 0.4107, 0.5, 0.4464, 0.5, 0.4821, 0.5, 0.5179, 0.5, 0.5179, 0.5, 0.4821, 0.5, 0.5893, 0.5, 0.625, 0.5, 0.625, 0.5, 0.5893, 0.5, 0.5179, 0.5, 0.4821, 0.5, 0.4821, 0.5, 0.5179, 0.5])
me_cube_001.update()
me_cube_002 = bpy.data.meshes.new('Cube.002')
me_cube_002.from_pydata([(-1.0, -1.0, -1.0), (-1.0, -1.0, 1.0), (-1.0, 1.0, -1.0), (-1.0, 1.0, 1.0), (1.0, -1.0, -1.0), (1.0, -1.0, 1.0), (1.0, 1.0, -1.0), (1.0, 1.0, 1.0)], [], [(0, 1, 3, 2), (2, 3, 7, 6), (6, 7, 5, 4), (4, 5, 1, 0), (2, 6, 4, 0), (7, 3, 1, 5)])
_uv = me_cube_002.uv_layers.new(name='UVMap')
_uv.uv.foreach_set('vector', [0.375, 0.0, 0.625, 0.0, 0.625, 0.25, 0.375, 0.25, 0.375, 0.25, 0.625, 0.25, 0.625, 0.5, 0.375, 0.5, 0.375, 0.5, 0.625, 0.5, 0.625, 0.75, 0.375, 0.75, 0.375, 0.75, 0.625, 0.75, 0.625, 1.0, 0.375, 1.0, 0.125, 0.5, 0.375, 0.5, 0.375, 0.75, 0.125, 0.75, 0.625, 0.5, 0.875, 0.5, 0.875, 0.75, 0.625, 0.75])
me_cube_002.update()
me_cube = bpy.data.meshes.new('Cube')
me_cube.from_pydata([(-1.0, -1.0, -1.0), (-1.0, -1.0, 1.0), (-1.0, 1.0, -1.0), (-1.0, 1.0, 1.0), (1.0, -1.0, -1.0), (1.0, -1.0, 1.0), (1.0, 1.0, -1.0), (1.0, 1.0, 1.0)], [], [(0, 1, 3, 2), (2, 3, 7, 6), (6, 7, 5, 4), (4, 5, 1, 0), (2, 6, 4, 0), (7, 3, 1, 5)])
_uv = me_cube.uv_layers.new(name='UVMap')
_uv.uv.foreach_set('vector', [0.375, 0.0, 0.625, 0.0, 0.625, 0.25, 0.375, 0.25, 0.375, 0.25, 0.625, 0.25, 0.625, 0.5, 0.375, 0.5, 0.375, 0.5, 0.625, 0.5, 0.625, 0.75, 0.375, 0.75, 0.375, 0.75, 0.625, 0.75, 0.625, 1.0, 0.375, 1.0, 0.125, 0.5, 0.375, 0.5, 0.375, 0.75, 0.125, 0.75, 0.625, 0.5, 0.875, 0.5, 0.875, 0.75, 0.625, 0.75])
me_cube.update()

# ---- objects
ob_level = bpy.data.objects.new('Level', me_cube_001)
ob_collisions__colonly = bpy.data.objects.new('Collisions -colonly', me_cube_002)
ob_cube__rigid = bpy.data.objects.new('Cube -rigid', me_cube)

# ---- transforms, parenting, visibility, modifiers, constraints
ob_level.location = (0.0, 0.0, 0.0)
_m = ob_level.modifiers.new('GeometryNodes', 'NODES')
_m.node_group = ng_flipfaces
ob_collisions__colonly.location = (0.0, 0.0, 0.0)
_m = ob_collisions__colonly.modifiers.new('GeometryNodes', 'NODES')
_m.node_group = ng_geometry_nodes
_gi = [s.identifier for s in ng_geometry_nodes.interface.items_tree if s.item_type == 'SOCKET' and s.in_out == 'INPUT']
_m[_gi[1]] = ob_level  # Object
ob_cube__rigid.location = (0.0, -52.0, 6.0)

# ---- collection membership
col_collection.objects.link(ob_level)
col_collection.objects.link(ob_collisions__colonly)
col_collection.objects.link(ob_cube__rigid)

# ---- scene / render settings (as saved in the file)
scene.frame_start = 1; scene.frame_end = 250; scene.frame_set(1)
scene.render.engine = 'BLENDER_EEVEE_NEXT'
scene.cycles.sampling_pattern = 'TABULATED_SOBOL'
scene.eevee.ray_tracing_options.trace_max_roughness = 0.0
bpy.context.view_layer.update()

# ---- added for rendering (the .blend has no active camera and no usable light): camera, sun
cam_auto = bpy.data.cameras.new('AutoCamera')
cam_auto.lens = 50.0
cam_auto.sensor_width = 36.0
cam_auto.clip_end = 5965.41
ob_auto_camera = bpy.data.objects.new('AutoCamera', cam_auto)
scene.collection.objects.link(ob_auto_camera)
ob_auto_camera.location = (347.424, -357.143, 277.929)
ob_auto_camera.rotation_euler = (1.09748, -7.21219e-08, 0.694738)
scene.camera = ob_auto_camera
light_auto_sun = bpy.data.lights.new('AutoSun', 'SUN')
light_auto_sun.energy = 3.0
light_auto_sun.angle = 0.0523599
ob_auto_sun = bpy.data.objects.new('AutoSun', light_auto_sun)
scene.collection.objects.link(ob_auto_sun)
ob_auto_sun.rotation_euler = (0.872665, 0.174533, 0.523599)
bpy.context.view_layer.update()
